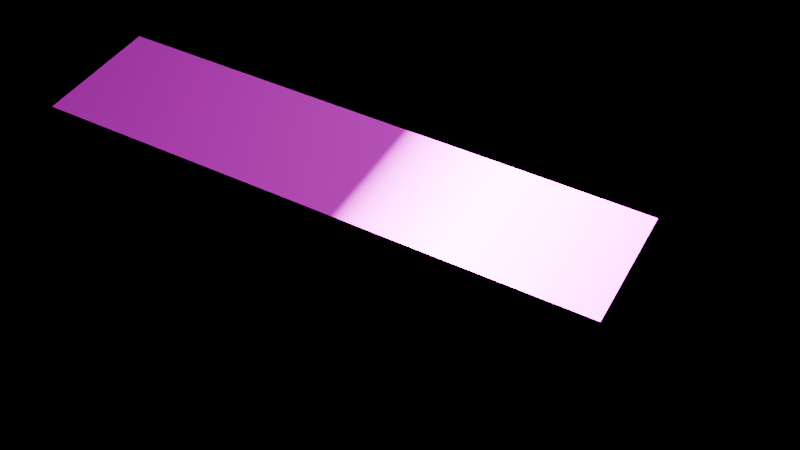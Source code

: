 # Source: 4_0_Feathers_March4th2024.blend  (saved by Blender 4.0.36; exported with 4.5.12 LTS)
import bpy
from mathutils import Matrix  # noqa: F401  (used for matrix-valued properties, if any)

bpy.ops.wm.read_factory_settings(use_empty=True)
scene = bpy.context.scene
scene.name = 'Scene'

# ---- collections
col_collection = bpy.data.collections.new('Collection'); scene.collection.children.link(col_collection)

# ---- images (referenced by path relative to the original .blend; pixels are not part of the script)
import os
ASSET_DIR = os.environ.get("B2B_ASSET_DIR", "")  # directory of the original .blend (textures are referenced by path, not embedded)
HERE = os.path.dirname(os.path.abspath(__file__))  # packed textures are extracted next to this script under _unpacked/

def load_image(name, relpath, width, height, colorspace="sRGB"):
    """Load a texture the original file referenced (path relative to the .blend, or extracted next to this script)."""
    p = next((c for c in (os.path.join(HERE, relpath), os.path.join(ASSET_DIR, relpath)) if relpath and os.path.exists(c)), "")
    if p:
        img = bpy.data.images.load(p, check_existing=True)
        img.name = name
    else:  # same state as the original file: an image datablock whose file is absent (Cycles renders it pink)
        img = bpy.data.images.new(name, width, height)
        img.source = "FILE"
        img.filepath = "//" + (relpath or name)
    img.colorspace_settings.name = colorspace
    return img
img_feather2_png = load_image('Feather2.PNG', 'Renders/Feather2.PNG', 1024, 1024, 'sRGB')
img_feather1_png = load_image('Feather1.PNG', 'Renders/Feather1.PNG', 1024, 1024, 'sRGB')

# ---- materials (node trees are filled in below, after node groups)
mat_material = bpy.data.materials.new('Material')
mat_material.surface_render_method = 'BLENDED'
mat_material.blend_method = 'BLEND'

# ---- material node trees
mat_material.use_nodes = True; mat_material.node_tree.nodes.clear()
_N = mat_material.node_tree.nodes; _L = mat_material.node_tree.links
n0 = _N.new('ShaderNodeValue'); n0.name = 'Value'; n0.location = (-627, -33)
n0.outputs[0].default_value = 1.0
n1 = _N.new('ShaderNodeTexWave'); n1.name = 'Wave Texture'; n1.location = (-186, 24)
n1.inputs[1].default_value = 0.1
n1.inputs[3].default_value = 2.1
n1.inputs[4].default_value = 15.2
n1.inputs[5].default_value = 0.3519
n2 = _N.new('ShaderNodeOutputMaterial'); n2.name = 'Material Output'; n2.location = (821, 312)
n3 = _N.new('ShaderNodeMath'); n3.name = 'Math'; n3.location = (-406, -63)
n3.operation = 'DIVIDE'
n3.inputs[1].default_value = 44.3
n4 = _N.new('ShaderNodeTexImage'); n4.name = 'Image Texture.001'; n4.location = (-783, 344)
n4.image = img_feather2_png
n5 = _N.new('ShaderNodeTexImage'); n5.name = 'Image Texture'; n5.location = (-450, 517)
n5.image = img_feather1_png
n6 = _N.new('ShaderNodeBsdfPrincipled'); n6.name = 'Principled BSDF'; n6.location = (524, 288)
n6.inputs[2].default_value = 0.0
n6.inputs[3].default_value = 1.45
n7 = _N.new('ShaderNodeMath'); n7.name = 'Math.001'; n7.location = (304, -30)
n7.operation = 'MULTIPLY'
n7.inputs[1].default_value = 45.8
n8 = _N.new('ShaderNodeMath'); n8.name = 'Math.002'; n8.location = (308, 223)
n8.inputs[1].default_value = 0.0
n9 = _N.new('ShaderNodeValToRGB'); n9.name = 'Color Ramp'; n9.location = (28, -27)
while len(n9.color_ramp.elements) > 1: n9.color_ramp.elements.remove(n9.color_ramp.elements[-1])
n9.color_ramp.elements[0].position = 0.2909; n9.color_ramp.elements[0].color = (0.0, 0.0, 0.0, 1.0)
_e = n9.color_ramp.elements.new(0.4827); _e.color = (0.9847, 1.0, 1.0, 1.0)
_e = n9.color_ramp.elements.new(0.8182); _e.color = (0.0, 0.0, 0.0, 1.0)
_L.new(n6.outputs[0], n2.inputs[0])
_L.new(n5.outputs[0], n6.inputs[0])
_L.new(n7.outputs[0], n6.inputs[28])
_L.new(n3.outputs[0], n1.inputs[6])
_L.new(n0.outputs[0], n3.inputs[0])
_L.new(n1.outputs[0], n9.inputs[0])
_L.new(n9.outputs[0], n7.inputs[0])
_L.new(n4.outputs[0], n6.inputs[27])
_L.new(n8.outputs[0], n6.inputs[4])
_L.new(n5.outputs[1], n8.inputs[0])
n2.is_active_output = True

# ---- world
world_world = bpy.data.worlds.new('World'); scene.world = world_world
world_world.use_nodes = True; world_world.node_tree.nodes.clear()
_N = world_world.node_tree.nodes; _L = world_world.node_tree.links
n0 = _N.new('ShaderNodeOutputWorld'); n0.name = 'World Output'; n0.location = (300, 300)
n1 = _N.new('ShaderNodeBackground'); n1.name = 'Background'; n1.location = (10, 300)
n1.inputs[0].default_value = (0.0, 0.0, 0.0, 1.0)
_L.new(n1.outputs[0], n0.inputs[0])
n0.is_active_output = True
world_world.color = (0.05088, 0.05088, 0.05088)
world_world.use_sun_shadow = False
world_world.sun_shadow_jitter_overblur = 0.0

# ---- cameras
cam_camera = bpy.data.cameras.new('Camera')
cam_camera.clip_end = 100.0
cam_camera.ortho_scale = 7.314

# ---- lights
light_light = bpy.data.lights.new('Light', 'POINT')
light_light.transmission_factor = 0.0
light_light.use_soft_falloff = False
light_light.energy = 1000.0
light_light.shadow_soft_size = 0.1
light_light.shadow_maximum_resolution = 0.006
light_light.use_absolute_resolution = True
light_light_001 = bpy.data.lights.new('Light.001', 'POINT')
light_light_001.transmission_factor = 0.0
light_light_001.use_soft_falloff = False
light_light_001.energy = 1000.0
light_light_001.shadow_soft_size = 0.1
light_light_001.shadow_maximum_resolution = 0.006
light_light_001.use_absolute_resolution = True

# ---- meshes
me_plane = bpy.data.meshes.new('Plane')
me_plane.from_pydata([(-1.0, -1.0, 0.0), (1.0, -1.0, 0.0), (-1.0, 1.0, 0.0), (1.0, 1.0, 0.0)], [], [(0, 1, 3, 2)])
_uv = me_plane.uv_layers.new(name='UVMap')
_uv.uv.foreach_set('vector', [0.0, 0.0, 1.0, 0.0, 1.0, 1.0, 0.0, 1.0])
me_plane.materials.append(mat_material)
me_plane.update()

# ---- objects
ob_light = bpy.data.objects.new('Light', light_light)
ob_camera_lifeisvaluable_lisv = bpy.data.objects.new('Camera_LifeIsValuable_LisV', cam_camera)
ob_plane = bpy.data.objects.new('Plane', me_plane)
ob_light_001 = bpy.data.objects.new('Light.001', light_light_001)

# ---- transforms, parenting, visibility, modifiers, constraints
ob_light.location = (4.076, 1.005, 5.904)
ob_light.rotation_euler = (0.6503, 0.05522, 1.866)
ob_light.lock_rotations_4d = False
ob_light.empty_display_type = 'ARROWS'
ob_light.color = (0.0, 0.0, 0.0, 0.0)
ob_light.lineart.crease_threshold = 0.0
ob_camera_lifeisvaluable_lisv.location = (2.075, -4.864, 4.381)
ob_camera_lifeisvaluable_lisv.rotation_euler = (0.7889, -9.43e-08, 0.525)
ob_camera_lifeisvaluable_lisv.lock_rotations_4d = False
ob_camera_lifeisvaluable_lisv.empty_display_type = 'ARROWS'
ob_camera_lifeisvaluable_lisv.color = (0.0, 0.0, 0.0, 0.0)
ob_camera_lifeisvaluable_lisv.display_type = 'WIRE'
ob_camera_lifeisvaluable_lisv.lineart.crease_threshold = 0.0
ob_plane.location = (-0.004728, -1.816, 1.134)
ob_plane.rotation_euler = (3.138, -0.003443, 0.02064)
ob_plane.scale = (1.36, 0.3224, 0.9996)
ob_light_001.location = (6.352, 1.005, 5.904)
ob_light_001.rotation_euler = (0.6503, 0.05522, 1.866)
ob_light_001.lock_rotations_4d = False
ob_light_001.empty_display_type = 'ARROWS'
ob_light_001.color = (0.0, 0.0, 0.0, 0.0)
ob_light_001.lineart.crease_threshold = 0.0

# ---- collection membership
col_collection.objects.link(ob_light)
col_collection.objects.link(ob_camera_lifeisvaluable_lisv)
col_collection.objects.link(ob_plane)
col_collection.objects.link(ob_light_001)

# ---- scene / render settings (as saved in the file)
scene.camera = ob_camera_lifeisvaluable_lisv
scene.frame_start = 1; scene.frame_end = 250; scene.frame_set(1)
scene.render.engine = 'BLENDER_EEVEE_NEXT'
scene.render.image_settings.file_format = 'FFMPEG'
scene.render.image_settings.color_mode = 'RGB'
scene.render.image_settings.color_management = 'OVERRIDE'
scene.render.fps = 60
scene.cycles.sampling_pattern = 'TABULATED_SOBOL'
bpy.context.view_layer.update()
